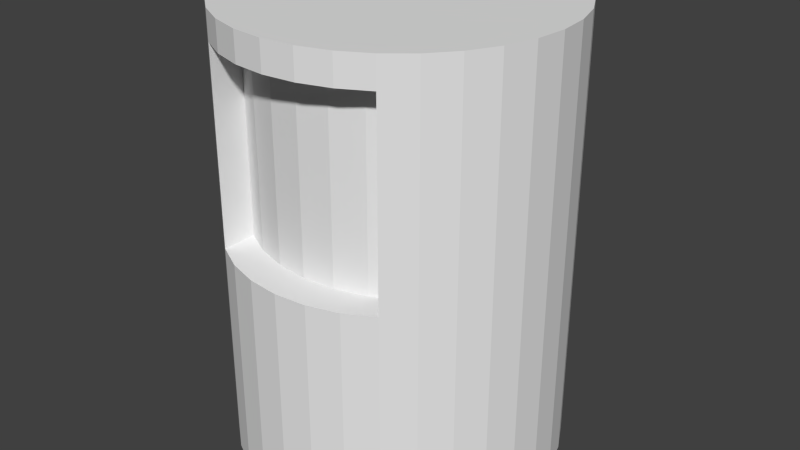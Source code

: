 # Source: energyshop.blend  (saved by Blender 2.68.0; exported with 4.5.12 LTS)
import bpy
from mathutils import Matrix  # noqa: F401  (used for matrix-valued properties, if any)

bpy.ops.wm.read_factory_settings(use_empty=True)
scene = bpy.context.scene
scene.name = 'Scene'

# ---- collections
col_collection_1 = bpy.data.collections.new('Collection 1'); scene.collection.children.link(col_collection_1)

# ---- materials (node trees are filled in below, after node groups)
mat_energyshop = bpy.data.materials.new('energyshop')
mat_energyshop.alpha_threshold = 0.0
mat_energyshop.use_transparent_shadow = False
mat_energyshop.roughness = 0.5
mat_energyshop.line_color = (0.0, 0.0, 0.0, 1.0)

# ---- material node trees

# ---- world
world_world = bpy.data.worlds.new('World'); scene.world = world_world
world_world.color = (0.05088, 0.05088, 0.05088)
world_world.use_sun_shadow = False
world_world.sun_shadow_jitter_overblur = 0.0
world_world.cycles.sampling_method = 'MANUAL'
world_world.cycles.sample_map_resolution = 256

# ---- meshes
me_energyshop = bpy.data.meshes.new('energyshop')
me_energyshop.from_pydata([(0.0, 1.0, -0.1345), (0.0, 1.0, 1.8), (0.1951, 0.9808, -0.1345), (0.1951, 0.9808, 1.8), (0.3827, 0.9239, -0.1345), (0.3827, 0.9239, 1.8), (0.5556, 0.8315, -0.1345), (0.5556, 0.8315, 1.8), (0.7071, 0.7071, -0.1345), (0.7071, 0.7071, 1.8), (0.8315, 0.5556, -0.1345), (0.8315, 0.5556, 1.8), (0.9239, 0.3827, -0.1345), (0.9239, 0.3827, 1.8), (0.9808, 0.1951, -0.1345), (0.9808, 0.1951, 1.8), (1.0, 7.451e-08, -0.1345), (1.0, 7.451e-08, 1.8), (0.9808, -0.1951, -0.1345), (0.9808, -0.1951, 1.8), (0.9239, -0.3827, -0.1345), (0.9239, -0.3827, 1.8), (0.8315, -0.5556, -0.1345), (0.8315, -0.5556, 1.8), (0.7071, -0.7071, -0.1345), (0.7071, -0.7071, 1.8), (0.5556, -0.8315, -0.1345), (0.5556, -0.8315, 1.8), (0.3827, -0.9239, -0.1345), (0.3827, -0.9239, 1.8), (0.1951, -0.9808, -0.1345), (0.1951, -0.9808, 1.8), (-3.258e-07, -1.0, -0.1345), (-3.258e-07, -1.0, 1.8), (-0.1951, -0.9808, -0.1345), (-0.1951, -0.9808, 1.8), (-0.3827, -0.9239, -0.1345), (-0.3827, -0.9239, 1.8), (-0.5556, -0.8315, -0.1345), (-0.5556, -0.8315, 1.8), (-0.7071, -0.7071, -0.1345), (-0.7071, -0.7071, 1.8), (-0.8315, -0.5556, -0.1345), (-0.8315, -0.5556, 1.8), (-0.9239, -0.3827, -0.1345), (-0.9239, -0.3827, 1.8), (-0.9808, -0.1951, -0.1345), (-0.9808, -0.1951, 1.8), (-1.0, 9.686e-07, -0.1345), (-1.0, 9.686e-07, 1.8), (-0.9808, 0.1951, -0.1345), (-0.9808, 0.1951, 1.8), (-0.9239, 0.3827, -0.1345), (-0.9239, 0.3827, 1.8), (-0.8315, 0.5556, -0.1345), (-0.8315, 0.5556, 1.8), (-0.7071, 0.7071, -0.1345), (-0.7071, 0.7071, 1.8), (-0.5556, 0.8315, -0.1345), (-0.5556, 0.8315, 1.8), (-0.3827, 0.9239, -0.1345), (-0.3827, 0.9239, 1.8), (-0.1951, 0.9808, -0.1345), (-0.1951, 0.9808, 1.8), (0.0, 1.0, 0.8309), (0.0, 1.0, 1.674), (0.1951, 0.9808, 1.674), (0.1951, 0.9808, 0.8309), (0.3827, 0.9239, 1.674), (0.3827, 0.9239, 0.8309), (0.5556, 0.8315, 1.674), (0.5556, 0.8315, 0.8309), (0.7071, 0.7071, 1.674), (0.7071, 0.7071, 0.8309), (0.8315, 0.5556, 1.674), (0.8315, 0.5556, 0.8309), (0.9239, 0.3827, 1.674), (0.9239, 0.3827, 0.8309), (0.9808, 0.1951, 1.674), (0.9808, 0.1951, 0.8309), (1.0, 7.451e-08, 1.674), (1.0, 7.451e-08, 0.8309), (0.9808, -0.1951, 1.674), (0.9808, -0.1951, 0.8309), (0.9239, -0.3827, 1.674), (0.9239, -0.3827, 0.8309), (0.8315, -0.5556, 1.674), (0.8315, -0.5556, 0.8309), (0.7071, -0.7071, 1.674), (0.7071, -0.7071, 0.8309), (0.5556, -0.8315, 1.674), (0.5556, -0.8315, 0.8309), (0.3827, -0.9239, 1.674), (0.3827, -0.9239, 0.8309), (0.1951, -0.9808, 1.674), (0.1951, -0.9808, 0.8309), (-3.258e-07, -1.0, 1.674), (-3.258e-07, -1.0, 0.8309), (-0.1951, -0.9808, 1.674), (-0.1951, -0.9808, 0.8309), (-0.3827, -0.9239, 1.674), (-0.3827, -0.9239, 0.8309), (-0.5556, -0.8315, 1.674), (-0.5556, -0.8315, 0.8309), (-0.7071, -0.7071, 1.674), (-0.7071, -0.7071, 0.8309), (-0.8315, -0.5556, 1.674), (-0.8315, -0.5556, 0.8309), (-0.9239, -0.3827, 1.674), (-0.9239, -0.3827, 0.8309), (-0.9808, -0.1951, 1.674), (-0.9808, -0.1951, 0.8309), (-1.0, 9.686e-07, 1.674), (-1.0, 9.686e-07, 0.8309), (-0.9808, 0.1951, 1.674), (-0.9808, 0.1951, 0.8309), (-0.9239, 0.3827, 1.674), (-0.9239, 0.3827, 0.8309), (-0.8315, 0.5556, 1.674), (-0.8315, 0.5556, 0.8309), (-0.7071, 0.7071, 1.674), (-0.7071, 0.7071, 0.8309), (-0.5556, 0.8315, 1.674), (-0.5556, 0.8315, 0.8309), (-0.3827, 0.9239, 1.674), (-0.3827, 0.9239, 0.8309), (-0.1951, 0.9808, 1.674), (-0.1951, 0.9808, 0.8309), (0.5556, -0.618, 1.674), (0.5556, -0.618, 0.8309), (0.3827, -0.7104, 1.674), (0.3827, -0.7104, 0.8309), (0.1951, -0.7673, 1.674), (0.1951, -0.7673, 0.8309), (-2.529e-07, -0.7866, 1.674), (-2.529e-07, -0.7866, 0.8309), (-0.1951, -0.7673, 1.674), (-0.1951, -0.7673, 0.8309), (-0.3827, -0.7104, 1.674), (-0.3827, -0.7104, 0.8309), (-0.5556, -0.618, 1.674), (-0.5556, -0.618, 0.8309)], [], [(65, 1, 3, 66), (66, 3, 5, 68), (68, 5, 7, 70), (70, 7, 9, 72), (72, 9, 11, 74), (74, 11, 13, 76), (76, 13, 15, 78), (78, 15, 17, 80), (80, 17, 19, 82), (82, 19, 21, 84), (84, 21, 23, 86), (86, 23, 25, 88), (88, 25, 27, 90), (90, 27, 29, 92), (92, 29, 31, 94), (94, 31, 33, 96), (96, 33, 35, 98), (98, 35, 37, 100), (100, 37, 39, 102), (102, 39, 41, 104), (104, 41, 43, 106), (106, 43, 45, 108), (108, 45, 47, 110), (110, 47, 49, 112), (112, 49, 51, 114), (114, 51, 53, 116), (116, 53, 55, 118), (118, 55, 57, 120), (120, 57, 59, 122), (122, 59, 61, 124), (3, 1, 63, 61, 59, 57, 55, 53, 51, 49, 47, 45, 43, 41, 39, 37, 35, 33, 31, 29, 27, 25, 23, 21, 19, 17, 15, 13, 11, 9, 7, 5), (126, 63, 1, 65), (124, 61, 63, 126), (0, 64, 67, 2), (64, 65, 66, 67), (2, 67, 69, 4), (67, 66, 68, 69), (4, 69, 71, 6), (69, 68, 70, 71), (6, 71, 73, 8), (71, 70, 72, 73), (8, 73, 75, 10), (73, 72, 74, 75), (10, 75, 77, 12), (75, 74, 76, 77), (12, 77, 79, 14), (77, 76, 78, 79), (14, 79, 81, 16), (79, 78, 80, 81), (16, 81, 83, 18), (81, 80, 82, 83), (18, 83, 85, 20), (83, 82, 84, 85), (20, 85, 87, 22), (85, 84, 86, 87), (22, 87, 89, 24), (87, 86, 88, 89), (24, 89, 91, 26), (89, 88, 90, 91), (26, 91, 93, 28), (95, 93, 131, 133), (28, 93, 95, 30), (101, 99, 137, 139), (30, 95, 97, 32), (90, 92, 130, 128), (32, 97, 99, 34), (96, 98, 136, 134), (34, 99, 101, 36), (93, 91, 129, 131), (36, 101, 103, 38), (99, 97, 135, 137), (38, 103, 105, 40), (103, 102, 104, 105), (40, 105, 107, 42), (105, 104, 106, 107), (42, 107, 109, 44), (107, 106, 108, 109), (44, 109, 111, 46), (109, 108, 110, 111), (46, 111, 113, 48), (111, 110, 112, 113), (48, 113, 115, 50), (113, 112, 114, 115), (50, 115, 117, 52), (115, 114, 116, 117), (52, 117, 119, 54), (117, 116, 118, 119), (54, 119, 121, 56), (119, 118, 120, 121), (56, 121, 123, 58), (121, 120, 122, 123), (58, 123, 125, 60), (123, 122, 124, 125), (62, 127, 64, 0), (127, 126, 65, 64), (60, 125, 127, 62), (125, 124, 126, 127), (129, 128, 130, 131), (131, 130, 132, 133), (133, 132, 134, 135), (135, 134, 136, 137), (137, 136, 138, 139), (139, 138, 140, 141), (98, 100, 138, 136), (92, 94, 132, 130), (103, 101, 139, 141), (97, 95, 133, 135), (102, 103, 141, 140), (100, 102, 140, 138), (91, 90, 128, 129), (94, 96, 134, 132)])
_uv = me_energyshop.uv_layers.new(name='UVMap')
_uv.uv.foreach_set('vector', [0.6114, 0.02722, 0.6113, 0.0004424, 0.6524, 0.0003164, 0.6525, 0.0271, 0.6525, 0.0271, 0.6524, 0.0003164, 0.6911, 0.0001977, 0.6912, 0.02698, 0.6912, 0.02698, 0.6911, 0.0001977, 0.7259, 9.092e-05, 0.726, 0.02687, 0.726, 0.02687, 0.7259, 9.092e-05, 0.7555, 0.0, 0.7556, 0.02678, 0.9999, 0.8007, 1.0, 0.8274, 0.9653, 0.8275, 0.9652, 0.8008, 0.9652, 0.8008, 0.9653, 0.8275, 0.9267, 0.8277, 0.9267, 0.8009, 0.9267, 0.8009, 0.9267, 0.8277, 0.8857, 0.8278, 0.8856, 0.801, 0.8856, 0.801, 0.8857, 0.8278, 0.8438, 0.8279, 0.8438, 0.8011, 0.8438, 0.8011, 0.8438, 0.8279, 0.8027, 0.828, 0.8026, 0.8013, 0.8026, 0.8013, 0.8027, 0.828, 0.7639, 0.8282, 0.7638, 0.8014, 0.7638, 0.8014, 0.7639, 0.8282, 0.7289, 0.8283, 0.7289, 0.8015, 8.217e-05, 0.4529, 0.0, 0.4261, 0.03482, 0.426, 0.0349, 0.4528, 0.0349, 0.4528, 0.03482, 0.426, 0.07352, 0.4259, 0.0736, 0.4527, 0.0736, 0.4527, 0.07352, 0.4259, 0.1146, 0.4258, 0.1147, 0.4526, 0.1147, 0.4526, 0.1146, 0.4258, 0.1565, 0.4257, 0.1566, 0.4524, 0.1566, 0.4524, 0.1565, 0.4257, 0.1975, 0.4255, 0.1976, 0.4523, 0.1976, 0.4523, 0.1975, 0.4255, 0.2362, 0.4254, 0.2363, 0.4522, 0.2363, 0.4522, 0.2362, 0.4254, 0.2711, 0.4253, 0.2711, 0.4521, 0.2711, 0.4521, 0.2711, 0.4253, 0.3007, 0.4252, 0.3008, 0.452, 0.7276, 0.8007, 0.7277, 0.8274, 0.6933, 0.8275, 0.6932, 0.8008, 0.6932, 0.8008, 0.6933, 0.8275, 0.6549, 0.8277, 0.6548, 0.8009, 0.6548, 0.8009, 0.6549, 0.8277, 0.614, 0.8278, 0.6139, 0.801, 0.6139, 0.801, 0.614, 0.8278, 0.5721, 0.8279, 0.572, 0.8011, 0.572, 0.8011, 0.5721, 0.8279, 0.5309, 0.828, 0.5308, 0.8013, 0.5308, 0.8013, 0.5309, 0.828, 0.4919, 0.8282, 0.4918, 0.8014, 0.4918, 0.8014, 0.4919, 0.8282, 0.4567, 0.8283, 0.4566, 0.8015, 0.4566, 0.8015, 0.4567, 0.8283, 0.4265, 0.8284, 0.4264, 0.8016, 0.4253, 0.0278, 0.4252, 0.001013, 0.4548, 0.0009223, 0.4549, 0.0277, 0.4549, 0.0277, 0.4548, 0.0009223, 0.4897, 0.0008156, 0.4897, 0.0276, 0.4897, 0.0276, 0.4897, 0.0008156, 0.5284, 0.0006969, 0.5284, 0.02748, 0.3481, 0.3778, 0.3133, 0.401, 0.2746, 0.4171, 0.2336, 0.4252, 0.1917, 0.4252, 0.1506, 0.4171, 0.1119, 0.401, 0.07708, 0.3778, 0.04747, 0.3481, 0.0242, 0.3133, 0.008171, 0.2746, 1.273e-08, 0.2336, 0.0, 0.1917, 0.008171, 0.1506, 0.0242, 0.1119, 0.04747, 0.07708, 0.07708, 0.04747, 0.1119, 0.0242, 0.1506, 0.008171, 0.1917, 0.0, 0.2336, 0.0, 0.2746, 0.008171, 0.3133, 0.0242, 0.3481, 0.04747, 0.3778, 0.07708, 0.401, 0.1119, 0.4171, 0.1506, 0.4252, 0.1917, 0.4252, 0.2336, 0.4171, 0.2746, 0.401, 0.3133, 0.3778, 0.3481, 0.5695, 0.02735, 0.5694, 0.0005709, 0.6113, 0.0004424, 0.6114, 0.02722, 0.5284, 0.02748, 0.5284, 0.0006969, 0.5694, 0.0005709, 0.5695, 0.02735, 0.6126, 0.4137, 0.6119, 0.2074, 0.653, 0.2073, 0.6537, 0.4135, 0.6119, 0.2074, 0.6114, 0.02722, 0.6525, 0.0271, 0.653, 0.2073, 0.6537, 0.4135, 0.653, 0.2073, 0.6917, 0.2071, 0.6923, 0.4134, 0.653, 0.2073, 0.6525, 0.0271, 0.6912, 0.02698, 0.6917, 0.2071, 0.6923, 0.4134, 0.6917, 0.2071, 0.7265, 0.207, 0.7272, 0.4133, 0.6917, 0.2071, 0.6912, 0.02698, 0.726, 0.02687, 0.7265, 0.207, 0.7272, 0.4133, 0.7265, 0.207, 0.7562, 0.207, 0.7568, 0.4132, 0.7265, 0.207, 0.726, 0.02687, 0.7556, 0.02678, 0.7562, 0.207, 0.9987, 0.4142, 0.9994, 0.6205, 0.9647, 0.6206, 0.9641, 0.4143, 0.9994, 0.6205, 0.9999, 0.8007, 0.9652, 0.8008, 0.9647, 0.6206, 0.9641, 0.4143, 0.9647, 0.6206, 0.9261, 0.6207, 0.9255, 0.4145, 0.9647, 0.6206, 0.9652, 0.8008, 0.9267, 0.8009, 0.9261, 0.6207, 0.9255, 0.4145, 0.9261, 0.6207, 0.8851, 0.6208, 0.8844, 0.4146, 0.9261, 0.6207, 0.9267, 0.8009, 0.8856, 0.801, 0.8851, 0.6208, 0.8844, 0.4146, 0.8851, 0.6208, 0.8432, 0.621, 0.8426, 0.4147, 0.8851, 0.6208, 0.8856, 0.801, 0.8438, 0.8011, 0.8432, 0.621, 0.8426, 0.4147, 0.8432, 0.621, 0.8021, 0.6211, 0.8014, 0.4148, 0.8432, 0.621, 0.8438, 0.8011, 0.8026, 0.8013, 0.8021, 0.6211, 0.8014, 0.4148, 0.8021, 0.6211, 0.7633, 0.6212, 0.7626, 0.415, 0.8021, 0.6211, 0.8026, 0.8013, 0.7638, 0.8014, 0.7633, 0.6212, 0.7626, 0.415, 0.7633, 0.6212, 0.7283, 0.6213, 0.7277, 0.4151, 0.7633, 0.6212, 0.7638, 0.8014, 0.7289, 0.8015, 0.7283, 0.6213, 0.001268, 0.8394, 0.0006349, 0.6331, 0.03546, 0.633, 0.03609, 0.8393, 0.0006349, 0.6331, 8.217e-05, 0.4529, 0.0349, 0.4528, 0.03546, 0.633, 0.03609, 0.8393, 0.03546, 0.633, 0.07415, 0.6329, 0.07478, 0.8391, 0.03546, 0.633, 0.0349, 0.4528, 0.0736, 0.4527, 0.07415, 0.6329, 0.07478, 0.8391, 0.07415, 0.6329, 0.1152, 0.6327, 0.1159, 0.839, 0.3062, 0.7397, 0.3185, 0.6996, 0.3641, 0.6998, 0.3518, 0.7398, 0.1159, 0.839, 0.1152, 0.6327, 0.1571, 0.6326, 0.1577, 0.8389, 0.318, 0.8631, 0.3059, 0.823, 0.3515, 0.8232, 0.3636, 0.8633, 0.1577, 0.8389, 0.1571, 0.6326, 0.1982, 0.6325, 0.1988, 0.8388, 0.3475, 0.4252, 0.3674, 0.4621, 0.3218, 0.4622, 0.3019, 0.4254, 0.1988, 0.8388, 0.1982, 0.6325, 0.2369, 0.6324, 0.2375, 0.8386, 0.3839, 0.5438, 0.3799, 0.5855, 0.3343, 0.5856, 0.3383, 0.5439, 0.2375, 0.8386, 0.2369, 0.6324, 0.2717, 0.6323, 0.2723, 0.8385, 0.3185, 0.6996, 0.3383, 0.6627, 0.3839, 0.6629, 0.3641, 0.6998, 0.2723, 0.8385, 0.2717, 0.6323, 0.3013, 0.6322, 0.3019, 0.8384, 0.3059, 0.823, 0.3019, 0.7813, 0.3475, 0.7815, 0.3515, 0.8232, 0.7264, 0.4142, 0.727, 0.6205, 0.6927, 0.6206, 0.692, 0.4143, 0.727, 0.6205, 0.7276, 0.8007, 0.6932, 0.8008, 0.6927, 0.6206, 0.692, 0.4143, 0.6927, 0.6206, 0.6543, 0.6207, 0.6536, 0.4144, 0.6927, 0.6206, 0.6932, 0.8008, 0.6548, 0.8009, 0.6543, 0.6207, 0.6536, 0.4144, 0.6543, 0.6207, 0.6134, 0.6208, 0.6127, 0.4146, 0.6543, 0.6207, 0.6548, 0.8009, 0.6139, 0.801, 0.6134, 0.6208, 0.6127, 0.4146, 0.6134, 0.6208, 0.5715, 0.621, 0.5709, 0.4147, 0.6134, 0.6208, 0.6139, 0.801, 0.572, 0.8011, 0.5715, 0.621, 0.5709, 0.4147, 0.5715, 0.621, 0.5303, 0.6211, 0.5296, 0.4148, 0.5715, 0.621, 0.572, 0.8011, 0.5308, 0.8013, 0.5303, 0.6211, 0.5296, 0.4148, 0.5303, 0.6211, 0.4913, 0.6212, 0.4906, 0.4149, 0.5303, 0.6211, 0.5308, 0.8013, 0.4918, 0.8014, 0.4913, 0.6212, 0.4906, 0.4149, 0.4913, 0.6212, 0.456, 0.6213, 0.4554, 0.4151, 0.4913, 0.6212, 0.4918, 0.8014, 0.4566, 0.8015, 0.456, 0.6213, 0.4554, 0.4151, 0.456, 0.6213, 0.4259, 0.6214, 0.4252, 0.4151, 0.456, 0.6213, 0.4566, 0.8015, 0.4264, 0.8016, 0.4259, 0.6214, 0.4265, 0.4142, 0.4259, 0.208, 0.4555, 0.2079, 0.4561, 0.4141, 0.4259, 0.208, 0.4253, 0.0278, 0.4549, 0.0277, 0.4555, 0.2079, 0.4561, 0.4141, 0.4555, 0.2079, 0.4903, 0.2078, 0.4909, 0.414, 0.4555, 0.2079, 0.4549, 0.0277, 0.4897, 0.0276, 0.4903, 0.2078, 0.4909, 0.414, 0.4903, 0.2078, 0.529, 0.2076, 0.5296, 0.4139, 0.4903, 0.2078, 0.4897, 0.0276, 0.5284, 0.02748, 0.529, 0.2076, 0.5707, 0.4138, 0.5701, 0.2075, 0.6119, 0.2074, 0.6126, 0.4137, 0.5701, 0.2075, 0.5695, 0.02735, 0.6114, 0.02722, 0.6119, 0.2074, 0.5296, 0.4139, 0.529, 0.2076, 0.5701, 0.2075, 0.5707, 0.4138, 0.529, 0.2076, 0.5284, 0.02748, 0.5695, 0.02735, 0.5701, 0.2075, 0.9376, 0.4137, 0.7575, 0.4142, 0.7574, 0.3731, 0.9375, 0.3726, 0.9375, 0.3726, 0.7574, 0.3731, 0.7572, 0.3313, 0.9374, 0.3307, 0.9374, 0.3307, 0.7572, 0.3313, 0.7571, 0.2902, 0.9373, 0.2896, 0.9373, 0.2896, 0.7571, 0.2902, 0.757, 0.2515, 0.9372, 0.2509, 0.9372, 0.2509, 0.757, 0.2515, 0.7569, 0.2167, 0.937, 0.2161, 0.937, 0.2161, 0.7569, 0.2167, 0.7568, 0.1871, 0.937, 0.1865, 0.3799, 0.5855, 0.3679, 0.6256, 0.3223, 0.6258, 0.3343, 0.5856, 0.3674, 0.4621, 0.3797, 0.5021, 0.3341, 0.5023, 0.3218, 0.4622, 0.3376, 0.9001, 0.318, 0.8631, 0.3636, 0.8633, 0.3832, 0.9003, 0.3019, 0.7813, 0.3062, 0.7397, 0.3518, 0.7398, 0.3475, 0.7815, 0.7573, 0.1865, 0.7568, 0.006341, 0.8022, 0.006202, 0.8027, 0.1864, 0.3679, 0.6256, 0.3483, 0.6626, 0.3027, 0.6627, 0.3223, 0.6258, 0.8472, 0.006341, 0.8466, 0.1865, 0.8027, 0.1864, 0.8033, 0.006207, 0.3797, 0.5021, 0.3839, 0.5438, 0.3383, 0.5439, 0.3341, 0.5023])
me_energyshop.materials.append(mat_energyshop)
me_energyshop.use_remesh_preserve_volume = False
me_energyshop.use_remesh_preserve_attributes = False
me_energyshop.use_mirror_vertex_groups = False
me_energyshop.update()

# ---- objects
ob_energyshop = bpy.data.objects.new('energyshop', me_energyshop)

# ---- transforms, parenting, visibility, modifiers, constraints
ob_energyshop.location = (0.0, 0.0, 0.0)
ob_energyshop.scale = (0.5, 0.5, 0.6983)
ob_energyshop.lineart.crease_threshold = 0.0

# ---- collection membership
col_collection_1.objects.link(ob_energyshop)

# ---- scene / render settings (as saved in the file)
scene.frame_start = 1; scene.frame_end = 250; scene.frame_set(1)
scene.render.engine = 'BLENDER_EEVEE_NEXT'
scene.render.image_settings.color_mode = 'RGB'
scene.render.image_settings.compression = 90
scene.render.resolution_percentage = 50
scene.render.dither_intensity = 0.0
scene.cycles.use_denoising = False
scene.cycles.samples = 10
scene.cycles.sampling_pattern = 'TABULATED_SOBOL'
scene.cycles.light_sampling_threshold = 0.0
scene.cycles.use_adaptive_sampling = False
scene.cycles.use_light_tree = False
scene.cycles.blur_glossy = 0.0
scene.cycles.volume_bounces = 1
scene.cycles.pixel_filter_type = 'GAUSSIAN'
scene.cycles.sample_clamp_indirect = 0.0
scene.view_settings.view_transform = 'Standard'
bpy.context.view_layer.update()

# ---- added for rendering (the .blend has no active camera and no usable light): camera, sun
cam_auto = bpy.data.cameras.new('AutoCamera')
cam_auto.lens = 50.0
cam_auto.sensor_width = 36.0
cam_auto.clip_end = 1000.0
ob_auto_camera = bpy.data.objects.new('AutoCamera', cam_auto)
scene.collection.objects.link(ob_auto_camera)
ob_auto_camera.location = (1.80937, -2.17124, 2.0289)
ob_auto_camera.rotation_euler = (1.09748, -7.21219e-08, 0.694738)
scene.camera = ob_auto_camera
light_auto_sun = bpy.data.lights.new('AutoSun', 'SUN')
light_auto_sun.energy = 3.0
light_auto_sun.angle = 0.0523599
ob_auto_sun = bpy.data.objects.new('AutoSun', light_auto_sun)
scene.collection.objects.link(ob_auto_sun)
ob_auto_sun.rotation_euler = (0.872665, 0.174533, 0.523599)
bpy.context.view_layer.update()
